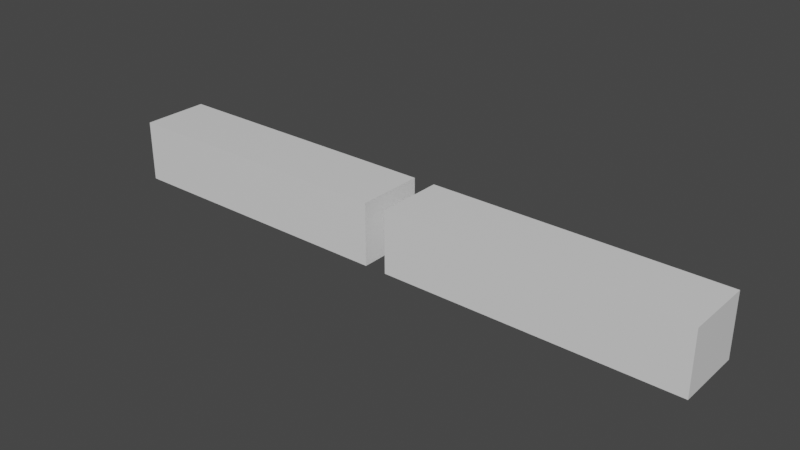 # Source: prototim_arms.blend  (saved by Blender 3.0.42; exported with 4.5.12 LTS)
import bpy
from mathutils import Matrix  # noqa: F401  (used for matrix-valued properties, if any)

bpy.ops.wm.read_factory_settings(use_empty=True)
scene = bpy.context.scene
scene.name = 'Scene'

# ---- collections
col_collection = bpy.data.collections.new('Collection'); scene.collection.children.link(col_collection)

# ---- materials (node trees are filled in below, after node groups)
mat_material_002 = bpy.data.materials.new('Material.002')
mat_material_002.alpha_threshold = 0.0
mat_material_002.use_transparent_shadow = False
mat_material_002.line_color = (0.0, 0.0, 0.0, 1.0)
mat_material_008 = bpy.data.materials.new('Material.008')
mat_material_008.alpha_threshold = 0.0
mat_material_008.use_transparent_shadow = False
mat_material_008.line_color = (0.0, 0.0, 0.0, 1.0)

# ---- material node trees
mat_material_002.use_nodes = True; mat_material_002.node_tree.nodes.clear()
_N = mat_material_002.node_tree.nodes; _L = mat_material_002.node_tree.links
n0 = _N.new('ShaderNodeOutputMaterial'); n0.name = 'Material Output'; n0.location = (300, 300)
n1 = _N.new('ShaderNodeBsdfPrincipled'); n1.name = 'Principled BSDF'; n1.location = (10, 300)
n1.distribution = 'GGX'
n1.subsurface_method = 'RANDOM_WALK_SKIN'
n1.inputs[2].default_value = 0.4
n1.inputs[3].default_value = 1.45
n1.inputs[27].default_value = (0.0, 0.0, 0.0, 1.0)
n1.inputs[28].default_value = 1.0
_L.new(n1.outputs[0], n0.inputs[0])
n0.is_active_output = True
mat_material_008.use_nodes = True; mat_material_008.node_tree.nodes.clear()
_N = mat_material_008.node_tree.nodes; _L = mat_material_008.node_tree.links
n0 = _N.new('ShaderNodeOutputMaterial'); n0.name = 'Material Output'; n0.location = (300, 300)
n1 = _N.new('ShaderNodeBsdfPrincipled'); n1.name = 'Principled BSDF'; n1.location = (10, 300)
n1.distribution = 'GGX'
n1.subsurface_method = 'RANDOM_WALK_SKIN'
n1.inputs[2].default_value = 0.4
n1.inputs[3].default_value = 1.45
n1.inputs[27].default_value = (0.0, 0.0, 0.0, 1.0)
n1.inputs[28].default_value = 1.0
_L.new(n1.outputs[0], n0.inputs[0])
n0.is_active_output = True

# ---- world
world_world = bpy.data.worlds.new('World'); scene.world = world_world
world_world.use_nodes = True; world_world.node_tree.nodes.clear()
_N = world_world.node_tree.nodes; _L = world_world.node_tree.links
n0 = _N.new('ShaderNodeOutputWorld'); n0.name = 'World Output'; n0.location = (300, 300)
n1 = _N.new('ShaderNodeBackground'); n1.name = 'Background'; n1.location = (10, 300)
n1.inputs[0].default_value = (0.05088, 0.05088, 0.05088, 1.0)
_L.new(n1.outputs[0], n0.inputs[0])
n0.is_active_output = True
world_world.color = (0.05088, 0.05088, 0.05088)
world_world.use_sun_shadow = False
world_world.sun_shadow_jitter_overblur = 0.0

# ---- meshes
me_cube_002 = bpy.data.meshes.new('Cube.002')
me_cube_002.from_pydata([(0.05185, 0.0467, 0.04521), (0.05185, 0.0467, -0.04031), (0.05185, -0.04699, 0.04521), (0.05185, -0.04699, -0.04031), (-0.3485, 0.0467, 0.04521), (-0.3485, 0.0467, -0.04031), (-0.3485, -0.04699, 0.04521), (-0.3485, -0.04699, -0.04031)], [], [(0, 4, 6, 2), (3, 2, 6, 7), (7, 6, 4, 5), (5, 1, 3, 7), (1, 0, 2, 3), (5, 4, 0, 1)])
_uv = me_cube_002.uv_layers.new(name='UVMap')
_uv.uv.foreach_set('vector', [0.625, 0.5, 0.875, 0.5, 0.875, 0.75, 0.625, 0.75, 0.375, 0.75, 0.625, 0.75, 0.625, 1.0, 0.375, 1.0, 0.375, 0.0, 0.625, 0.0, 0.625, 0.25, 0.375, 0.25, 0.125, 0.5, 0.375, 0.5, 0.375, 0.75, 0.125, 0.75, 0.375, 0.5, 0.625, 0.5, 0.625, 0.75, 0.375, 0.75, 0.375, 0.25, 0.625, 0.25, 0.625, 0.5, 0.375, 0.5])
me_cube_002.materials.append(mat_material_002)
me_cube_002.use_remesh_preserve_volume = False
me_cube_002.use_remesh_preserve_attributes = False
me_cube_002.use_mirror_vertex_groups = False
me_cube_002.update()
me_cube_008 = bpy.data.meshes.new('Cube.008')
me_cube_008.from_pydata([(-0.3787, 0.0467, 0.04521), (-0.3787, 0.0467, -0.04031), (-0.3787, -0.04699, 0.04521), (-0.3787, -0.04699, -0.04031), (-0.7791, 0.0467, 0.04521), (-0.7791, 0.0467, -0.04031), (-0.7791, -0.04699, 0.04521), (-0.7791, -0.04699, -0.04031)], [], [(0, 4, 6, 2), (3, 2, 6, 7), (7, 6, 4, 5), (5, 1, 3, 7), (1, 0, 2, 3), (5, 4, 0, 1)])
_uv = me_cube_008.uv_layers.new(name='UVMap')
_uv.uv.foreach_set('vector', [0.625, 0.5, 0.875, 0.5, 0.875, 0.75, 0.625, 0.75, 0.375, 0.75, 0.625, 0.75, 0.625, 1.0, 0.375, 1.0, 0.375, 0.0, 0.625, 0.0, 0.625, 0.25, 0.375, 0.25, 0.125, 0.5, 0.375, 0.5, 0.375, 0.75, 0.125, 0.75, 0.375, 0.5, 0.625, 0.5, 0.625, 0.75, 0.375, 0.75, 0.375, 0.25, 0.625, 0.25, 0.625, 0.5, 0.375, 0.5])
me_cube_008.materials.append(mat_material_008)
me_cube_008.use_remesh_preserve_volume = False
me_cube_008.use_remesh_preserve_attributes = False
me_cube_008.use_mirror_vertex_groups = False
me_cube_008.update()

# ---- objects
ob_arms_001 = bpy.data.objects.new('Arms.001', me_cube_002)
ob_arms_002 = bpy.data.objects.new('Arms.002', me_cube_008)

# ---- transforms, parenting, visibility, modifiers, constraints
ob_arms_001.location = (0.0, 0.0, 0.0)
ob_arms_001.lock_rotations_4d = False
ob_arms_001.empty_display_type = 'ARROWS'
ob_arms_001.lineart.crease_threshold = 0.0
_vg = ob_arms_001.vertex_groups.new(name='Chest.002')
_vg = ob_arms_001.vertex_groups.new(name='Chest.001')
_vg = ob_arms_001.vertex_groups.new(name='Arm.L.001')
_vg.add([0, 1, 2, 3, 4, 5, 6, 7], 1.0, 'REPLACE')
_vg = ob_arms_001.vertex_groups.new(name='Arm.L.002')
for _i, _w in zip([0, 1, 2, 3, 4, 5, 6, 7], [2.11e-05, 7.402e-06, 0.0002415, 6.189e-06, 7.945e-08, 0.004645, 0.006838, 0.001717]): _vg.add([_i], _w, 'REPLACE')
_vg = ob_arms_001.vertex_groups.new(name='Hand.L')
_vg = ob_arms_001.vertex_groups.new(name='Neck')
_vg = ob_arms_001.vertex_groups.new(name='Head')
_vg = ob_arms_001.vertex_groups.new(name='Arm.R.001')
_vg = ob_arms_001.vertex_groups.new(name='Arm.R.002')
_vg = ob_arms_001.vertex_groups.new(name='Hand.R')
_vg = ob_arms_001.vertex_groups.new(name='Waist.002')
_vg = ob_arms_001.vertex_groups.new(name='Waist.001')
_vg = ob_arms_001.vertex_groups.new(name='Leg.L.001')
_vg = ob_arms_001.vertex_groups.new(name='Leg.L.002')
_vg = ob_arms_001.vertex_groups.new(name='Foot.L')
_vg = ob_arms_001.vertex_groups.new(name='Leg.R.001')
_vg = ob_arms_001.vertex_groups.new(name='Leg.R.002')
_vg = ob_arms_001.vertex_groups.new(name='Foot.R')
_m = ob_arms_001.modifiers.new('Armature', 'ARMATURE')
ob_arms_002.location = (0.0, 0.0, 0.0)
ob_arms_002.lock_rotations_4d = False
ob_arms_002.empty_display_type = 'ARROWS'
ob_arms_002.lineart.crease_threshold = 0.0
_vg = ob_arms_002.vertex_groups.new(name='Chest.002')
_vg = ob_arms_002.vertex_groups.new(name='Chest.001')
_vg = ob_arms_002.vertex_groups.new(name='Arm.L.001')
_vg = ob_arms_002.vertex_groups.new(name='Arm.L.002')
for _i, _w in zip([0, 1, 2, 3, 4, 5, 6, 7], [1.0, 1.0, 1.0, 0.9995, 0.999, 0.9983, 0.9941, 0.9973]): _vg.add([_i], _w, 'REPLACE')
_vg = ob_arms_002.vertex_groups.new(name='Hand.L')
for _i, _w in zip([1, 2, 3, 4, 5, 6, 7], [0.002134, 0.001231, 0.0, 0.003305, 0.01853, 0.0008358, 0.0002395]): _vg.add([_i], _w, 'REPLACE')
_vg = ob_arms_002.vertex_groups.new(name='Neck')
_vg = ob_arms_002.vertex_groups.new(name='Head')
_vg = ob_arms_002.vertex_groups.new(name='Arm.R.001')
_vg = ob_arms_002.vertex_groups.new(name='Arm.R.002')
_vg = ob_arms_002.vertex_groups.new(name='Hand.R')
_vg = ob_arms_002.vertex_groups.new(name='Waist.002')
_vg = ob_arms_002.vertex_groups.new(name='Waist.001')
_vg = ob_arms_002.vertex_groups.new(name='Leg.L.001')
_vg = ob_arms_002.vertex_groups.new(name='Leg.L.002')
_vg = ob_arms_002.vertex_groups.new(name='Foot.L')
_vg = ob_arms_002.vertex_groups.new(name='Leg.R.001')
_vg = ob_arms_002.vertex_groups.new(name='Leg.R.002')
_vg = ob_arms_002.vertex_groups.new(name='Foot.R')
_m = ob_arms_002.modifiers.new('Armature', 'ARMATURE')

# ---- collection membership
col_collection.objects.link(ob_arms_001)
col_collection.objects.link(ob_arms_002)

# ---- scene / render settings (as saved in the file)
scene.frame_start = 1; scene.frame_end = 250; scene.frame_set(1)
scene.render.engine = 'BLENDER_EEVEE_NEXT'
scene.cycles.sampling_pattern = 'TABULATED_SOBOL'
scene.cycles.use_light_tree = False
scene.view_settings.view_transform = 'Filmic'
bpy.context.view_layer.update()

# ---- added for rendering (the .blend has no active camera and no usable light): camera, sun
cam_auto = bpy.data.cameras.new('AutoCamera')
cam_auto.lens = 50.0
cam_auto.sensor_width = 36.0
cam_auto.clip_end = 1000.0
ob_auto_camera = bpy.data.objects.new('AutoCamera', cam_auto)
scene.collection.objects.link(ob_auto_camera)
ob_auto_camera.location = (0.414114, -0.933446, 0.624649)
ob_auto_camera.rotation_euler = (1.09748, -7.21219e-08, 0.694738)
scene.camera = ob_auto_camera
light_auto_sun = bpy.data.lights.new('AutoSun', 'SUN')
light_auto_sun.energy = 3.0
light_auto_sun.angle = 0.0523599
ob_auto_sun = bpy.data.objects.new('AutoSun', light_auto_sun)
scene.collection.objects.link(ob_auto_sun)
ob_auto_sun.rotation_euler = (0.872665, 0.174533, 0.523599)
bpy.context.view_layer.update()

